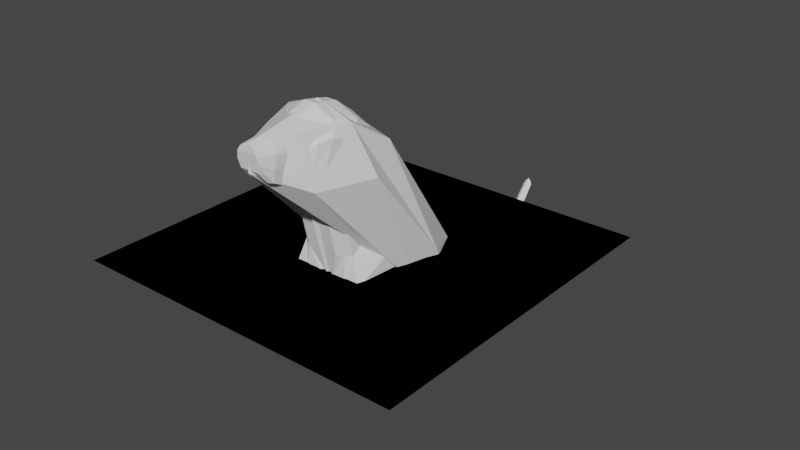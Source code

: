 # Source: dog.blend  (saved by Blender 2.80.75; exported with 4.5.12 LTS)
import bpy
from mathutils import Matrix  # noqa: F401  (used for matrix-valued properties, if any)

bpy.ops.wm.read_factory_settings(use_empty=True)
scene = bpy.context.scene
scene.name = 'Scene'

# ---- collections
col_collection = bpy.data.collections.new('Collection'); scene.collection.children.link(col_collection)

# ---- materials (node trees are filled in below, after node groups)
mat_material = bpy.data.materials.new('Material')
mat_material.alpha_threshold = 0.0
mat_material.use_transparent_shadow = False
mat_material.line_color = (0.0, 0.0, 0.0, 1.0)

# ---- material node trees
mat_material.use_nodes = True; mat_material.node_tree.nodes.clear()
_N = mat_material.node_tree.nodes; _L = mat_material.node_tree.links
n0 = _N.new('ShaderNodeOutputMaterial'); n0.name = 'Material Output'; n0.location = (300, 300)
n1 = _N.new('ShaderNodeBsdfPrincipled'); n1.name = 'Principled BSDF'; n1.location = (10, 300)
n1.distribution = 'GGX'
n1.subsurface_method = 'BURLEY'
n1.inputs[2].default_value = 0.4
n1.inputs[3].default_value = 1.45
n1.inputs[27].default_value = (0.0, 0.0, 0.0, 1.0)
n1.inputs[28].default_value = 1.0
_L.new(n1.outputs[0], n0.inputs[0])
n0.is_active_output = True

# ---- world
world_world = bpy.data.worlds.new('World'); scene.world = world_world
world_world.use_nodes = True; world_world.node_tree.nodes.clear()
_N = world_world.node_tree.nodes; _L = world_world.node_tree.links
n0 = _N.new('ShaderNodeOutputWorld'); n0.name = 'World Output'; n0.location = (300, 300)
n1 = _N.new('ShaderNodeBackground'); n1.name = 'Background'; n1.location = (10, 300)
n1.inputs[0].default_value = (0.05088, 0.05088, 0.05088, 1.0)
_L.new(n1.outputs[0], n0.inputs[0])
n0.is_active_output = True
world_world.color = (0.05088, 0.05088, 0.05088)
world_world.use_sun_shadow = False
world_world.sun_shadow_jitter_overblur = 0.0

# ---- meshes
me_cube = bpy.data.meshes.new('Cube')
me_cube.from_pydata([(0.1437, 0.1517, 0.3106), (0.1818, 0.6049, -0.6598), (0.1075, -0.5606, 0.8576), (0.1721, -0.1346, -0.1481), (0.2673, 0.3998, -0.6202), (0.2325, 0.06071, -0.4514), (0.2016, -0.3244, 0.8662), (0.2364, -0.09342, 0.7185), (0.0, 0.7473, -0.6598), (0.0, -0.78, 0.8549), (0.0, -0.3053, -0.03994), (0.0, 0.177, 0.339), (0.0, 0.3966, -0.6202), (0.0, 0.05438, -0.4514), (0.0, -0.09658, 0.7916), (0.0, -0.3307, 0.9393), (0.2425, 0.3728, 0.003644), (0.2135, 0.6075, -0.365), (0.176, -0.5527, 0.576), (0.1821, -0.1998, 0.1383), (0.0, 0.5152, 0.003644), (0.0, 0.75, -0.365), (0.0, -0.7932, 0.7105), (0.0, -0.4108, 0.3595), (0.328, 0.1756, 0.03529), (0.2989, 0.3391, -0.3492), (0.2931, -0.2426, 0.5813), (0.2641, 0.06071, -0.1302), (-1.0, -1.0, 0.0), (1.0, -1.0, 0.0), (-1.0, 1.0, 0.0), (1.0, 1.0, 0.0)], [], [(16, 0, 7, 24), (0, 11, 14, 7), (24, 7, 6, 26), (13, 5, 3, 10), (26, 6, 2, 18), (20, 11, 0, 16), (8, 1, 4, 12), (7, 14, 15, 6), (18, 2, 9, 22), (6, 15, 9, 2), (12, 4, 5, 13), (3, 19, 23, 10), (19, 18, 22, 23), (8, 21, 17, 1), (21, 20, 16, 17), (5, 27, 19, 3), (27, 26, 18, 19), (4, 25, 27, 5), (25, 24, 26, 27), (1, 17, 25, 4), (17, 16, 24, 25), (28, 29, 31, 30)])
_uv = me_cube.uv_layers.new(name='UVMap')
_uv.uv.foreach_set('vector', [0.2917, 0.5, 0.375, 0.5, 0.375, 0.5833, 0.2917, 0.5833, 0.375, 0.0, 0.5, 0.0, 0.5, 0.08333, 0.375, 0.08333, 0.2917, 0.5833, 0.375, 0.5833, 0.375, 0.6667, 0.2917, 0.6667, 0.5, 0.9167, 0.625, 0.9167, 0.625, 1.0, 0.5, 1.0, 0.2917, 0.6667, 0.375, 0.6667, 0.375, 0.75, 0.2917, 0.75, 0.7917, 0.625, 0.875, 0.625, 0.875, 0.75, 0.7917, 0.75, 0.5, 0.75, 0.625, 0.75, 0.625, 0.8333, 0.5, 0.8333, 0.375, 0.08333, 0.5, 0.08333, 0.5, 0.1667, 0.375, 0.1667, 0.5417, 0.25, 0.625, 0.25, 0.625, 0.375, 0.5417, 0.375, 0.375, 0.1667, 0.5, 0.1667, 0.5, 0.25, 0.375, 0.25, 0.5, 0.8333, 0.625, 0.8333, 0.625, 0.9167, 0.5, 0.9167, 0.375, 0.25, 0.4583, 0.25, 0.4583, 0.375, 0.375, 0.375, 0.4583, 0.25, 0.5417, 0.25, 0.5417, 0.375, 0.4583, 0.375, 0.625, 0.625, 0.7083, 0.625, 0.7083, 0.75, 0.625, 0.75, 0.7083, 0.625, 0.7917, 0.625, 0.7917, 0.75, 0.7083, 0.75, 0.125, 0.6667, 0.2083, 0.6667, 0.2083, 0.75, 0.125, 0.75, 0.2083, 0.6667, 0.2917, 0.6667, 0.2917, 0.75, 0.2083, 0.75, 0.125, 0.5833, 0.2083, 0.5833, 0.2083, 0.6667, 0.125, 0.6667, 0.2083, 0.5833, 0.2917, 0.5833, 0.2917, 0.6667, 0.2083, 0.6667, 0.125, 0.5, 0.2083, 0.5, 0.2083, 0.5833, 0.125, 0.5833, 0.2083, 0.5, 0.2917, 0.5, 0.2917, 0.5833, 0.2083, 0.5833, 0.0, 0.0, 1.0, 0.0, 1.0, 1.0, 0.0, 1.0])
me_cube.materials.append(mat_material)
me_cube.use_remesh_preserve_volume = False
me_cube.use_remesh_preserve_attributes = False
me_cube.use_mirror_vertex_groups = False
me_cube.update()
me_plane = bpy.data.meshes.new('Plane')
me_plane.from_pydata([(-0.5718, 0.3344, 0.0), (-0.3282, 0.7234, -1.003e-07), (-0.6411, 0.7307, 0.0), (-0.4862, 0.7782, 0.0), (-0.3772, -0.01669, 0.0), (0.0558, 0.4731, 0.0), (-0.04511, -0.294, 0.0), (0.2853, 0.1996, -5.396e-08), (0.1293, -0.3378, 8.526e-08), (0.4227, 0.07868, -4.358e-08), (0.4387, -0.4096, 1.086e-07), (0.7378, -0.09715, -1.98e-08), (0.4985, -0.4415, 1.131e-07), (0.8275, -0.1356, -1.302e-08), (0.5303, -0.4747, 1.155e-07), (0.9063, -0.24, -7.077e-09), (0.5633, -0.5172, 1.18e-07), (0.9392, -0.3884, -4.588e-09), (0.5816, -0.5669, 1.194e-07), (0.9103, -0.4755, -6.772e-09), (0.6152, -0.6484, 1.219e-07), (0.8586, -0.5506, -1.067e-08), (0.6598, -0.7357, 1.253e-07), (0.8597, -0.6793, -1.059e-08), (0.722, -0.7857, 1.3e-07), (0.8561, -0.7903, 0.0), (0.284, -0.3737, 9.694e-08), (0.6123, -0.003132, -2.927e-08), (-0.5489, 0.3446, -0.213), (-0.3585, 0.6844, -0.1458), (-0.6411, 0.6844, -0.213), (-0.5304, 0.748, -0.2006), (-0.3543, -0.01669, -0.2398), (0.0211, 0.4162, -0.1519), (-0.03189, -0.314, -0.2115), (0.2306, 0.1996, -0.2131), (0.1293, -0.2864, -0.1584), (0.3679, 0.07868, -0.1333), (0.4387, -0.3582, -0.1436), (0.683, -0.09715, -0.1333), (0.4985, -0.4057, -0.1496), (0.7727, -0.1356, -0.1512), (0.5303, -0.4389, -0.156), (0.8515, -0.24, -0.1661), (0.5633, -0.4814, -0.1413), (0.8845, -0.3884, -0.1437), (0.5816, -0.5137, -0.1053), (0.8555, -0.4755, -0.116), (0.6152, -0.631, -0.08713), (0.8339, -0.5506, -0.07117), (0.6598, -0.7183, -0.08713), (0.8248, -0.6793, -0.07117), (0.722, -0.7684, -0.07135), (0.8167, -0.7958, -0.05557), (0.284, -0.3223, -0.1584), (0.5575, -0.003132, -0.1333), (0.8275, -0.1356, -0.03178), (0.9063, -0.24, -0.03178), (-0.03189, -0.314, -0.03178), (-0.3543, -0.01669, -0.09227), (0.722, -0.7857, -0.02852), (0.6598, -0.7357, -0.03178), (0.05435, 0.4532, -0.08215), (0.2853, 0.1996, -0.03178), (0.8597, -0.6793, -0.03178), (0.8457, -0.7938, -0.03178), (0.5633, -0.5172, -0.03178), (0.5303, -0.4747, -0.03178), (0.284, -0.3737, -0.09029), (0.1293, -0.3378, -0.09029), (0.9392, -0.3884, -0.03178), (0.6123, -0.003132, -0.06708), (0.7378, -0.09715, -0.06708), (0.4227, 0.07868, -0.06708), (0.5816, -0.5669, -0.03178), (-0.5489, 0.3344, -0.05743), (-0.6411, 0.7307, -0.05743), (0.9103, -0.4755, -0.03178), (0.4387, -0.4096, -0.09029), (-0.5144, 0.7764, -0.03178), (-0.3282, 0.7234, -0.04737), (0.6152, -0.6484, -0.03178), (0.8586, -0.5506, -0.03178), (0.4985, -0.4415, -0.03178), (-0.8693, 0.7319, -0.1996), (-0.809, 0.615, -0.2004), (-0.809, 0.615, -0.06994), (-0.8693, 0.7319, -0.07347), (-0.7043, 0.7501, -0.08231), (-0.7043, 0.7501, -0.1834), (-0.6594, 0.3523, -0.1829), (-0.6594, 0.3523, -0.08841), (-0.8706, 0.4997, -0.1981), (-0.8124, 0.4729, -0.1879), (-0.8124, 0.4729, -0.08384), (-0.8706, 0.4997, -0.074), (-0.4257, 0.1827, 0.0), (-0.1689, 0.6309, 0.0), (-0.4028, 0.1827, -0.2398), (-0.1896, 0.5794, -0.1338), (-0.1689, 0.6309, -0.04737), (-0.4028, 0.1827, -0.09227), (-0.7931, 0.04626, -0.2182), (-0.7931, 0.04626, -0.1171), (-0.8262, 0.09394, -0.2202), (-0.8262, 0.09394, -0.1129), (-0.5877, 0.1693, -0.09227), (-0.5877, 0.1693, -0.2398), (-0.566, 0.07983, -0.1118), (-0.566, 0.07983, -0.2203), (-0.7477, 0.1076, -0.1129), (-0.7127, 0.06892, -0.1271), (-0.7127, 0.06892, -0.206), (-0.7477, 0.1076, -0.2202), (-0.6051, 0.7459, 0.0), (0.7667, -0.7904, 0.0), (0.8114, -0.7951, 0.0), (-0.4753, 0.4641, -0.2365), (-0.4018, 0.5937, -0.2309), (-0.5691, 0.7316, -0.2118), (-0.6051, 0.6996, -0.2219), (-0.2124, 0.1402, -0.2508), (-0.08429, 0.2947, -0.2596), (0.07385, -0.1428, -0.2278), (0.1796, 0.02839, -0.2441), (0.2271, -0.1647, -0.1658), (0.3249, -0.043, -0.1732), (0.5384, -0.2712, -0.1658), (0.6381, -0.1842, -0.1732), (0.6082, -0.3395, -0.1903), (0.7178, -0.2376, -0.1944), (0.6556, -0.3965, -0.1996), (0.7809, -0.3182, -0.2065), (0.6886, -0.4742, -0.1823), (0.8139, -0.4313, -0.1867), (0.6912, -0.5364, -0.1523), (0.8007, -0.506, -0.1578), (0.6963, -0.6158, -0.09188), (0.7775, -0.5832, -0.09188), (0.7264, -0.7169, -0.09188), (0.7931, -0.6981, -0.08748), (0.7667, -0.7904, -0.06926), (0.8023, -0.7951, -0.06242), (0.3934, -0.2159, -0.1658), (0.5029, -0.1095, -0.1732), (0.8105, -0.7951, -0.02738), (0.7667, -0.7904, -0.02817), (-0.5912, 0.7607, -0.04423), (-0.5562, 0.776, -0.05044), (-0.3248, 0.3321, -0.2398), (-0.2469, 0.4815, -0.2398), (-0.8673, 0.4105, -0.1752), (-0.8232, 0.4276, -0.1687), (-0.8232, 0.4276, -0.0995), (-0.8673, 0.4105, -0.09266), (-0.8264, 0.0001968, -0.2125), (-0.8264, 0.0001968, -0.1272), (-0.8594, 0.04438, -0.2202), (-0.8594, 0.04438, -0.1129), (-0.8342, -0.04314, -0.203), (-0.8342, -0.04314, -0.1414), (-0.8593, -0.05356, -0.2149), (-0.8593, -0.05356, -0.1206), (0.5303, -0.4568, -0.09391), (0.8348, -0.7947, -0.04368), (0.258, 0.1996, -0.1224), (0.6598, -0.7357, -0.06183), (-0.3543, -0.01669, -0.166), (0.8789, -0.24, -0.09896), (0.8001, -0.1356, -0.09148), (-0.03189, -0.314, -0.1217), (0.722, -0.7857, -0.05394), (0.03772, 0.4347, -0.117), (0.8474, -0.6793, -0.05147), (0.5633, -0.4993, -0.08654), (0.284, -0.348, -0.1243), (0.5849, -0.003132, -0.1002), (0.5816, -0.549, -0.07093), (-0.5489, 0.3235, -0.1352), (0.4387, -0.3839, -0.117), (-0.5116, 0.778, -0.1162), (0.6152, -0.6484, -0.06183), (0.4985, -0.4236, -0.09067), (0.1293, -0.3121, -0.1243), (0.9118, -0.3884, -0.08776), (0.7104, -0.09715, -0.1002), (0.3953, 0.07868, -0.1002), (-0.6411, 0.7075, -0.1352), (0.8829, -0.4755, -0.07388), (-0.3386, 0.7053, -0.09059), (0.8463, -0.5506, -0.05147), (-0.7995, 0.638, -0.1352), (-0.8635, 0.7234, -0.1364), (-0.6666, 0.3405, -0.1357), (-0.7161, 0.7394, -0.1331), (-0.8035, 0.4686, -0.136), (-0.8646, 0.5058, -0.1359), (-0.1792, 0.6051, -0.09059), (-0.4028, 0.1827, -0.166), (-0.7646, 0.03293, -0.1676), (-0.8259, 0.1094, -0.166), (-0.5498, 0.04575, -0.166), (-0.5803, 0.162, -0.166), (-0.664, 0.04918, -0.166), (-0.7179, 0.1283, -0.166), (0.7667, -0.7904, -0.05052), (0.8065, -0.7951, -0.0471), (-0.5691, 0.78, -0.1261), (-0.6051, 0.7564, -0.1354), (-0.8215, 0.4145, -0.1339), (-0.8673, 0.4003, -0.1339), (-0.8066, -0.01608, -0.1705), (-0.8716, 0.04128, -0.166), (-0.8279, -0.07568, -0.1738), (-0.8631, -0.08121, -0.1676), (-0.8279, -0.07568, -0.1738), (-0.1316, 1.525, 0.0), (-0.1452, 1.521, -0.0149), (-0.1631, 1.515, -0.02532), (-0.1537, 1.534, 0.0), (-0.1956, 1.516, 0.0), (-0.1835, 1.518, -0.01753), (-0.3605, 1.365, 0.0), (-0.503, 1.146, 0.0), (-0.5703, 0.9459, 0.0), (-0.5245, 0.9706, -0.03658), (-0.4597, 1.165, -0.03283), (-0.34, 1.364, -0.02907), (-0.3561, 1.369, -0.01815), (-0.4885, 1.154, -0.02489), (-0.5583, 0.9574, -0.03163), (-0.4869, 0.9724, 0.0), (-0.426, 1.167, 0.0), (-0.3115, 1.355, 0.0), (-0.3141, 1.354, -0.01001), (-0.4275, 1.166, -0.01376), (-0.4872, 0.971, -0.01752)], [], [(27, 71, 73, 9), (1, 80, 79, 3), (18, 74, 81, 20), (114, 147, 76, 2), (21, 82, 77, 19), (10, 78, 83, 12), (13, 56, 72, 11), (96, 101, 59, 4), (20, 81, 61, 22), (97, 100, 80, 1), (23, 64, 82, 21), (12, 83, 67, 14), (116, 145, 65, 25), (118, 119, 31, 29), (149, 121, 32, 98), (121, 123, 34, 32), (123, 125, 36, 34), (143, 127, 38, 54), (127, 129, 40, 38), (129, 131, 42, 40), (131, 133, 44, 42), (133, 135, 46, 44), (135, 137, 48, 46), (137, 139, 50, 48), (139, 141, 52, 50), (125, 143, 54, 36), (168, 43, 41, 169), (167, 32, 34, 170), (166, 50, 52, 171), (165, 35, 33, 172), (164, 53, 51, 173), (163, 42, 44, 174), (183, 36, 54, 175), (184, 45, 43, 168), (170, 34, 36, 183), (185, 39, 55, 176), (186, 37, 35, 165), (174, 44, 46, 177), (194, 192, 87, 88), (188, 47, 45, 184), (175, 54, 38, 179), (176, 55, 37, 186), (189, 29, 31, 180), (177, 46, 48, 181), (208, 120, 30, 187), (190, 49, 47, 188), (179, 38, 40, 182), (169, 41, 39, 185), (204, 200, 105, 110), (181, 48, 50, 166), (197, 99, 29, 189), (173, 51, 49, 190), (182, 40, 42, 163), (206, 142, 53, 164), (26, 68, 78, 10), (19, 77, 70, 17), (2, 76, 75, 0), (16, 66, 74, 18), (9, 73, 63, 7), (11, 72, 71, 27), (6, 58, 69, 8), (17, 70, 57, 15), (8, 69, 68, 26), (14, 67, 66, 16), (25, 65, 64, 23), (7, 63, 62, 5), (22, 61, 60, 24), (4, 59, 58, 6), (15, 57, 56, 13), (87, 95, 94, 86), (193, 191, 85, 90), (90, 85, 84, 89), (88, 87, 86, 91), (76, 88, 91, 75), (28, 90, 89, 30), (178, 193, 90, 28), (187, 194, 88, 76), (95, 154, 153, 94), (191, 195, 93, 85), (192, 196, 95, 87), (85, 93, 92, 84), (172, 33, 99, 197), (178, 28, 98, 198), (117, 149, 98, 28), (5, 62, 100, 97), (0, 75, 101, 96), (105, 158, 156, 103), (110, 105, 103, 111), (203, 199, 102, 112), (112, 102, 104, 113), (32, 109, 107, 98), (167, 201, 109, 32), (101, 106, 108, 59), (198, 202, 106, 101), (109, 112, 113, 107), (201, 203, 112, 109), (106, 110, 111, 108), (202, 204, 110, 106), (29, 99, 150, 118), (118, 150, 149, 117), (171, 52, 141, 205), (205, 141, 142, 206), (180, 31, 119, 207), (207, 119, 120, 208), (37, 55, 144, 126), (126, 144, 143, 125), (51, 53, 142, 140), (140, 142, 141, 139), (49, 51, 140, 138), (138, 140, 139, 137), (47, 49, 138, 136), (136, 138, 137, 135), (45, 47, 136, 134), (134, 136, 135, 133), (43, 45, 134, 132), (132, 134, 133, 131), (41, 43, 132, 130), (130, 132, 131, 129), (39, 41, 130, 128), (128, 130, 129, 127), (55, 39, 128, 144), (144, 128, 127, 143), (35, 37, 126, 124), (124, 126, 125, 123), (33, 35, 124, 122), (122, 124, 123, 121), (99, 33, 122, 150), (150, 122, 121, 149), (28, 30, 120, 117), (117, 120, 119, 118), (24, 60, 146, 115), (115, 146, 145, 116), (222, 220, 221, 228), (228, 221, 218, 227), (210, 151, 152, 209), (195, 209, 152, 93), (196, 210, 154, 95), (93, 152, 151, 92), (158, 162, 160, 156), (199, 211, 155, 102), (200, 212, 158, 105), (102, 155, 157, 104), (214, 161, 159, 213), (211, 213, 159, 155), (212, 214, 162, 158), (155, 159, 161, 157), (157, 161, 214, 212), (156, 160, 213, 211), (162, 214, 213, 160), (104, 157, 212, 200), (103, 156, 211, 199), (92, 151, 210, 196), (94, 153, 209, 195), (154, 210, 209, 153), (148, 207, 208, 147), (79, 180, 207, 148), (146, 205, 206, 145), (60, 171, 205, 146), (107, 113, 204, 202), (108, 111, 203, 201), (98, 107, 202, 198), (59, 108, 201, 167), (111, 103, 199, 203), (75, 178, 198, 101), (62, 172, 197, 100), (84, 92, 196, 192), (86, 94, 195, 191), (30, 89, 194, 187), (75, 91, 193, 178), (91, 86, 191, 193), (145, 206, 164, 65), (83, 182, 163, 67), (64, 173, 190, 82), (100, 197, 189, 80), (81, 181, 166, 61), (113, 104, 200, 204), (56, 169, 185, 72), (78, 179, 182, 83), (82, 190, 188, 77), (147, 208, 187, 76), (74, 177, 181, 81), (80, 189, 180, 79), (71, 176, 186, 73), (68, 175, 179, 78), (77, 188, 184, 70), (89, 84, 192, 194), (66, 174, 177, 74), (73, 186, 165, 63), (72, 185, 176, 71), (58, 170, 183, 69), (70, 184, 168, 57), (69, 183, 175, 68), (67, 163, 174, 66), (65, 164, 173, 64), (63, 165, 172, 62), (61, 166, 171, 60), (59, 167, 170, 58), (57, 168, 169, 56), (216, 217, 218, 219), (219, 218, 221, 220), (234, 217, 216, 233), (227, 218, 217, 234), (148, 225, 236, 79), (225, 226, 235, 236), (226, 227, 234, 235), (79, 236, 231, 3), (236, 235, 232, 231), (235, 234, 233, 232), (147, 230, 225, 148), (230, 229, 226, 225), (229, 228, 227, 226), (114, 224, 230, 147), (224, 223, 229, 230), (223, 222, 228, 229)])
_uv = me_plane.uv_layers.new(name='UVMap')
_uv.uv.foreach_set('vector', [1.0, 0.0, 1.0, 0.0, 1.0, 0.0, 1.0, 0.0, 1.0, 0.0, 1.0, 0.0, 1.0, 1.0, 1.0, 1.0, 0.0, 0.0, 0.0, 0.0, 0.0, 0.0, 0.0, 0.0, 0.3333, 1.0, 0.3333, 1.0, 0.0, 1.0, 0.0, 1.0, 1.0, 0.0, 1.0, 0.0, 1.0, 0.0, 1.0, 0.0, 0.0, 0.0, 0.0, 0.0, 0.0, 0.0, 0.0, 0.0, 1.0, 0.0, 1.0, 0.0, 1.0, 0.0, 1.0, 0.0, 0.0, 0.0, 0.0, 0.0, 0.0, 0.0, 0.0, 0.0, 0.0, 0.0, 0.0, 0.0, 0.0, 0.0, 0.0, 0.0, 1.0, 0.0, 1.0, 0.0, 1.0, 0.0, 1.0, 0.0, 1.0, 0.0, 1.0, 0.0, 1.0, 0.0, 1.0, 0.0, 0.0, 0.0, 0.0, 0.0, 0.0, 0.0, 0.0, 0.0, 0.6667, 0.0, 0.6667, 0.0, 1.0, 0.0, 1.0, 0.0, 0.6667, 0.0, 0.6667, 1.0, 1.0, 1.0, 1.0, 0.0, 0.3333, 0.0, 0.3333, 0.0, 0.0, 0.0, 0.0, 0.0, 0.3333, 0.0, 0.3333, 0.0, 0.0, 0.0, 0.0, 0.0, 0.3333, 0.0, 0.3333, 0.0, 0.0, 0.0, 0.0, 0.0, 0.3333, 0.0, 0.3333, 0.0, 0.0, 0.0, 0.0, 0.0, 0.3333, 0.0, 0.3333, 0.0, 0.0, 0.0, 0.0, 0.0, 0.3333, 0.0, 0.3333, 0.0, 0.0, 0.0, 0.0, 0.0, 0.3333, 0.0, 0.3333, 0.0, 0.0, 0.0, 0.0, 0.0, 0.3333, 0.0, 0.3333, 0.0, 0.0, 0.0, 0.0, 0.0, 0.3333, 0.0, 0.3333, 0.0, 0.0, 0.0, 0.0, 0.0, 0.3333, 0.0, 0.3333, 0.0, 0.0, 0.0, 0.0, 0.0, 0.3333, 0.0, 0.3333, 0.0, 0.0, 0.0, 0.0, 0.0, 0.3333, 0.0, 0.3333, 0.0, 0.0, 0.0, 0.0, 0.0, 1.0, 0.0, 1.0, 0.0, 1.0, 0.0, 1.0, 0.0, 0.0, 0.0, 0.0, 0.0, 0.0, 0.0, 0.0, 0.0, 0.0, 0.0, 0.0, 0.0, 0.0, 0.0, 0.0, 0.0, 1.0, 0.0, 1.0, 0.0, 1.0, 0.0, 1.0, 0.0, 1.0, 0.0, 1.0, 0.0, 1.0, 0.0, 1.0, 0.0, 0.0, 0.0, 0.0, 0.0, 0.0, 0.0, 0.0, 0.0, 0.0, 0.0, 0.0, 0.0, 0.0, 0.0, 0.0, 0.0, 1.0, 0.0, 1.0, 0.0, 1.0, 0.0, 1.0, 0.0, 0.0, 0.0, 0.0, 0.0, 0.0, 0.0, 0.0, 0.0, 1.0, 0.0, 1.0, 0.0, 1.0, 0.0, 1.0, 0.0, 1.0, 0.0, 1.0, 0.0, 1.0, 0.0, 1.0, 0.0, 0.0, 0.0, 0.0, 0.0, 0.0, 0.0, 0.0, 0.0, 0.0, 1.0, 0.0, 1.0, 0.0, 1.0, 0.0, 1.0, 1.0, 0.0, 1.0, 0.0, 1.0, 0.0, 1.0, 0.0, 0.0, 0.0, 0.0, 0.0, 0.0, 0.0, 0.0, 0.0, 1.0, 0.0, 1.0, 0.0, 1.0, 0.0, 1.0, 0.0, 1.0, 0.0, 1.0, 0.0, 1.0, 1.0, 1.0, 1.0, 0.0, 0.0, 0.0, 0.0, 0.0, 0.0, 0.0, 0.0, 0.3333, 1.0, 0.3333, 1.0, 0.0, 1.0, 0.0, 1.0, 1.0, 0.0, 1.0, 0.0, 1.0, 0.0, 1.0, 0.0, 0.0, 0.0, 0.0, 0.0, 0.0, 0.0, 0.0, 0.0, 1.0, 0.0, 1.0, 0.0, 1.0, 0.0, 1.0, 0.0, 0.0, 0.0, 0.0, 0.0, 0.0, 0.0, 0.0, 0.0, 0.0, 0.0, 0.0, 0.0, 0.0, 0.0, 0.0, 0.0, 1.0, 0.0, 1.0, 0.0, 1.0, 0.0, 1.0, 0.0, 1.0, 0.0, 1.0, 0.0, 1.0, 0.0, 1.0, 0.0, 0.0, 0.0, 0.0, 0.0, 0.0, 0.0, 0.0, 0.0, 0.6667, 0.0, 0.6667, 0.0, 1.0, 0.0, 1.0, 0.0, 0.0, 0.0, 0.0, 0.0, 0.0, 0.0, 0.0, 0.0, 1.0, 0.0, 1.0, 0.0, 1.0, 0.0, 1.0, 0.0, 0.0, 1.0, 0.0, 1.0, 0.0, 0.0, 0.0, 0.0, 0.0, 0.0, 0.0, 0.0, 0.0, 0.0, 0.0, 0.0, 1.0, 0.0, 1.0, 0.0, 1.0, 0.0, 1.0, 0.0, 1.0, 0.0, 1.0, 0.0, 1.0, 0.0, 1.0, 0.0, 0.0, 0.0, 0.0, 0.0, 0.0, 0.0, 0.0, 0.0, 1.0, 0.0, 1.0, 0.0, 1.0, 0.0, 1.0, 0.0, 0.0, 0.0, 0.0, 0.0, 0.0, 0.0, 0.0, 0.0, 0.0, 0.0, 0.0, 0.0, 0.0, 0.0, 0.0, 0.0, 1.0, 0.0, 1.0, 0.0, 1.0, 0.0, 1.0, 0.0, 1.0, 0.0, 1.0, 0.0, 1.0, 0.0, 1.0, 0.0, 0.0, 0.0, 0.0, 0.0, 0.0, 0.0, 0.0, 0.0, 0.0, 0.0, 0.0, 0.0, 0.0, 0.0, 0.0, 0.0, 1.0, 0.0, 1.0, 0.0, 1.0, 0.0, 1.0, 0.0, 0.0, 1.0, 0.0, 1.0, 0.0, 0.0, 0.0, 0.0, 0.0, 0.0, 0.0, 0.0, 0.0, 0.0, 0.0, 0.0, 0.0, 0.0, 0.0, 0.0, 0.0, 1.0, 0.0, 1.0, 0.0, 1.0, 0.0, 1.0, 0.0, 0.0, 0.0, 0.0, 0.0, 1.0, 0.0, 1.0, 0.0, 0.0, 0.0, 0.0, 0.0, 0.0, 0.0, 0.0, 0.0, 1.0, 0.0, 1.0, 0.0, 0.0, 0.0, 0.0, 0.0, 0.0, 0.0, 0.0, 0.0, 1.0, 0.0, 1.0, 0.0, 1.0, 0.0, 1.0, 0.0, 1.0, 0.0, 1.0, 0.0, 0.0, 0.0, 0.0, 0.0, 0.0, 0.0, 0.0, 0.0, 0.0, 0.0, 0.0, 0.0, 1.0, 0.0, 1.0, 0.0, 1.0, 0.0, 1.0, 0.0, 0.0, 0.0, 0.0, 0.0, 1.0, 0.0, 1.0, 1.0, 0.0, 1.0, 0.0, 1.0, 0.0, 1.0, 0.0, 0.0, 0.0, 0.0, 0.0, 0.0, 0.0, 0.0, 0.0, 0.3333, 0.0, 0.3333, 0.0, 0.0, 0.0, 0.0, 0.0, 1.0, 0.0, 1.0, 0.0, 1.0, 0.0, 1.0, 0.0, 0.0, 0.0, 0.0, 0.0, 0.0, 0.0, 0.0, 0.0, 0.0, 0.0, 0.0, 0.0, 0.0, 0.0, 0.0, 0.0, 0.0, 0.0, 0.0, 0.0, 0.0, 0.0, 0.0, 0.0, 0.0, 0.0, 0.0, 0.0, 0.0, 0.0, 0.0, 0.0, 0.0, 0.0, 0.0, 0.0, 0.0, 0.0, 0.0, 0.0, 0.0, 0.0, 0.0, 0.0, 0.0, 0.0, 0.0, 0.0, 0.0, 0.0, 0.0, 0.0, 0.0, 0.0, 0.0, 0.0, 0.0, 0.0, 0.0, 0.0, 0.0, 0.0, 0.0, 0.0, 0.0, 0.0, 0.0, 0.0, 0.0, 0.0, 0.0, 0.0, 0.0, 0.0, 0.0, 0.0, 0.0, 0.0, 0.0, 0.0, 0.0, 0.0, 0.0, 0.0, 0.0, 0.0, 0.0, 0.0, 0.0, 0.0, 0.0, 0.0, 0.0, 0.0, 0.0, 0.0, 0.0, 0.0, 0.0, 0.0, 0.0, 0.0, 0.0, 0.0, 1.0, 0.0, 1.0, 0.0, 0.6667, 0.0, 0.6667, 0.0, 0.6667, 0.0, 0.6667, 0.0, 0.3333, 0.0, 0.3333, 0.0, 0.0, 0.0, 0.0, 0.0, 0.3333, 0.0, 0.3333, 0.0, 0.3333, 0.0, 0.3333, 0.0, 0.6667, 0.0, 0.6667, 0.0, 1.0, 1.0, 1.0, 1.0, 0.6667, 1.0, 0.6667, 1.0, 0.6667, 1.0, 0.6667, 1.0, 0.3333, 1.0, 0.3333, 1.0, 1.0, 0.0, 1.0, 0.0, 0.6667, 0.0, 0.6667, 0.0, 0.6667, 0.0, 0.6667, 0.0, 0.3333, 0.0, 0.3333, 0.0, 1.0, 0.0, 1.0, 0.0, 0.6667, 0.0, 0.6667, 0.0, 0.6667, 0.0, 0.6667, 0.0, 0.3333, 0.0, 0.3333, 0.0, 1.0, 0.0, 1.0, 0.0, 0.6667, 0.0, 0.6667, 0.0, 0.6667, 0.0, 0.6667, 0.0, 0.3333, 0.0, 0.3333, 0.0, 1.0, 0.0, 1.0, 0.0, 0.6667, 0.0, 0.6667, 0.0, 0.6667, 0.0, 0.6667, 0.0, 0.3333, 0.0, 0.3333, 0.0, 1.0, 0.0, 1.0, 0.0, 0.6667, 0.0, 0.6667, 0.0, 0.6667, 0.0, 0.6667, 0.0, 0.3333, 0.0, 0.3333, 0.0, 1.0, 0.0, 1.0, 0.0, 0.6667, 0.0, 0.6667, 0.0, 0.6667, 0.0, 0.6667, 0.0, 0.3333, 0.0, 0.3333, 0.0, 1.0, 0.0, 1.0, 0.0, 0.6667, 0.0, 0.6667, 0.0, 0.6667, 0.0, 0.6667, 0.0, 0.3333, 0.0, 0.3333, 0.0, 1.0, 0.0, 1.0, 0.0, 0.6667, 0.0, 0.6667, 0.0, 0.6667, 0.0, 0.6667, 0.0, 0.3333, 0.0, 0.3333, 0.0, 1.0, 0.0, 1.0, 0.0, 0.6667, 0.0, 0.6667, 0.0, 0.6667, 0.0, 0.6667, 0.0, 0.3333, 0.0, 0.3333, 0.0, 1.0, 0.0, 1.0, 0.0, 0.6667, 0.0, 0.6667, 0.0, 0.6667, 0.0, 0.6667, 0.0, 0.3333, 0.0, 0.3333, 0.0, 1.0, 0.0, 1.0, 0.0, 0.6667, 0.0, 0.6667, 0.0, 0.6667, 0.0, 0.6667, 0.0, 0.3333, 0.0, 0.3333, 0.0, 1.0, 0.0, 1.0, 0.0, 0.6667, 0.0, 0.6667, 0.0, 0.6667, 0.0, 0.6667, 0.0, 0.3333, 0.0, 0.3333, 0.0, 0.0, 0.0, 0.0, 1.0, 0.3333, 1.0, 0.3333, 0.0, 0.3333, 0.0, 0.3333, 1.0, 0.6667, 1.0, 0.6667, 0.0, 0.0, 0.0, 0.0, 0.0, 0.3333, 0.0, 0.3333, 0.0, 0.3333, 0.0, 0.3333, 0.0, 0.6667, 0.0, 0.6667, 0.0, 0.3333, 1.0, 0.3333, 1.0, 0.3333, 1.0, 0.3333, 1.0, 0.3333, 1.0, 0.3333, 1.0, 0.6667, 1.0, 0.6667, 1.0, 0.0, 1.0, 0.0, 1.0, 0.0, 0.0, 0.0, 0.0, 0.0, 0.0, 0.0, 0.0, 0.0, 0.0, 0.0, 0.0, 0.0, 1.0, 0.0, 1.0, 0.0, 1.0, 0.0, 1.0, 0.0, 0.0, 0.0, 0.0, 0.0, 1.0, 0.0, 1.0, 0.0, 0.0, 0.0, 0.0, 0.0, 0.0, 0.0, 0.0, 0.0, 0.0, 0.0, 0.0, 0.0, 0.0, 0.0, 0.0, 0.0, 0.0, 0.0, 0.0, 0.0, 0.0, 0.0, 0.0, 0.0, 0.0, 0.0, 0.0, 0.0, 0.0, 0.0, 0.0, 0.0, 0.0, 0.0, 0.0, 0.0, 0.0, 0.0, 0.0, 0.0, 0.0, 0.0, 0.0, 0.0, 0.0, 0.0, 0.0, 0.0, 0.0, 0.0, 0.0, 0.0, 0.0, 0.0, 0.0, 0.0, 0.0, 0.0, 0.0, 0.0, 0.0, 0.0, 0.0, 0.0, 0.0, 0.0, 0.0, 0.0, 0.0, 0.0, 0.0, 0.0, 0.0, 0.0, 0.0, 0.0, 0.0, 0.0, 0.0, 0.0, 0.0, 0.0, 0.0, 0.0, 0.0, 0.0, 0.0, 0.0, 0.0, 0.0, 0.0, 0.0, 0.0, 0.0, 0.0, 0.0, 0.0, 0.0, 0.0, 0.0, 0.0, 0.0, 0.0, 0.0, 1.0, 0.0, 1.0, 0.0, 1.0, 0.0, 1.0, 0.0, 0.0, 0.0, 0.0, 0.0, 0.0, 0.0, 0.0, 0.0, 1.0, 0.0, 1.0, 0.0, 0.0, 0.0, 0.0, 0.6667, 1.0, 0.6667, 1.0, 0.3333, 1.0, 0.3333, 1.0, 1.0, 1.0, 1.0, 1.0, 0.6667, 1.0, 0.6667, 1.0, 0.3333, 0.0, 0.3333, 0.0, 0.6667, 0.0, 0.6667, 0.0, 0.0, 0.0, 0.0, 0.0, 0.3333, 0.0, 0.3333, 0.0, 0.0, 0.0, 0.0, 0.0, 0.0, 0.0, 0.0, 0.0, 0.0, 0.0, 0.0, 0.0, 0.0, 0.0, 0.0, 0.0, 0.0, 0.0, 0.0, 0.0, 0.0, 0.0, 0.0, 0.0, 0.0, 0.0, 0.0, 0.0, 0.0, 0.0, 0.0, 0.0, 0.0, 0.0, 0.0, 0.0, 0.0, 0.0, 0.0, 0.0, 0.0, 0.0, 0.0, 0.0, 0.0, 0.0, 0.0, 0.0, 1.0, 0.0, 1.0, 0.0, 1.0, 0.0, 1.0, 0.0, 0.0, 1.0, 0.0, 1.0, 0.0, 1.0, 0.0, 1.0, 0.0, 0.0, 0.0, 0.0, 0.0, 0.0, 0.0, 0.0, 0.0, 1.0, 0.0, 1.0, 0.0, 1.0, 0.0, 1.0, 0.0, 0.0, 0.0, 0.0, 0.0, 0.0, 0.0, 0.0, 0.0, 0.0, 0.0, 0.0, 0.0, 0.0, 0.0, 0.0, 0.6667, 0.0, 0.6667, 0.0, 1.0, 0.0, 1.0, 0.0, 0.0, 0.0, 0.0, 0.0, 0.0, 0.0, 0.0, 0.0, 1.0, 0.0, 1.0, 0.0, 1.0, 0.0, 1.0, 0.0, 1.0, 0.0, 1.0, 0.0, 1.0, 0.0, 1.0, 0.0, 0.0, 0.0, 0.0, 0.0, 0.0, 0.0, 0.0, 0.0, 0.0, 0.0, 0.0, 0.0, 0.0, 0.0, 0.0, 0.0, 1.0, 0.0, 1.0, 0.0, 1.0, 0.0, 1.0, 0.0, 0.0, 0.0, 0.0, 0.0, 0.0, 0.0, 0.0, 0.0, 1.0, 0.0, 1.0, 0.0, 1.0, 0.0, 1.0, 0.0, 0.3333, 1.0, 0.3333, 1.0, 0.0, 1.0, 0.0, 1.0, 0.0, 0.0, 0.0, 0.0, 0.0, 0.0, 0.0, 0.0, 1.0, 0.0, 1.0, 0.0, 1.0, 1.0, 1.0, 1.0, 1.0, 0.0, 1.0, 0.0, 1.0, 0.0, 1.0, 0.0, 0.0, 0.0, 0.0, 0.0, 0.0, 0.0, 0.0, 0.0, 1.0, 0.0, 1.0, 0.0, 1.0, 0.0, 1.0, 0.0, 0.0, 1.0, 0.0, 1.0, 0.0, 1.0, 0.0, 1.0, 0.0, 0.0, 0.0, 0.0, 0.0, 0.0, 0.0, 0.0, 1.0, 0.0, 1.0, 0.0, 1.0, 0.0, 1.0, 0.0, 1.0, 0.0, 1.0, 0.0, 1.0, 0.0, 1.0, 0.0, 0.0, 0.0, 0.0, 0.0, 0.0, 0.0, 0.0, 0.0, 1.0, 0.0, 1.0, 0.0, 1.0, 0.0, 1.0, 0.0, 0.0, 0.0, 0.0, 0.0, 0.0, 0.0, 0.0, 0.0, 0.0, 0.0, 0.0, 0.0, 0.0, 0.0, 0.0, 0.0, 1.0, 0.0, 1.0, 0.0, 1.0, 0.0, 1.0, 0.0, 1.0, 0.0, 1.0, 0.0, 1.0, 0.0, 1.0, 0.0, 0.0, 0.0, 0.0, 0.0, 0.0, 0.0, 0.0, 0.0, 0.0, 0.0, 0.0, 0.0, 0.0, 0.0, 0.0, 0.0, 1.0, 0.0, 1.0, 0.0, 1.0, 0.0, 1.0, 0.0, 1.0, 1.0, 1.0, 1.0, 0.6667, 1.0, 0.6667, 1.0, 0.6667, 1.0, 0.6667, 1.0, 0.3333, 1.0, 0.3333, 1.0, 1.0, 1.0, 1.0, 1.0, 1.0, 1.0, 1.0, 1.0, 0.6667, 1.0, 0.6667, 1.0, 1.0, 1.0, 1.0, 1.0, 0.6667, 1.0, 0.6667, 1.0, 1.0, 1.0, 1.0, 1.0, 0.6667, 1.0, 0.6667, 1.0, 1.0, 1.0, 1.0, 1.0, 0.6667, 1.0, 0.6667, 1.0, 1.0, 1.0, 1.0, 1.0, 1.0, 1.0, 1.0, 1.0, 1.0, 1.0, 1.0, 1.0, 1.0, 1.0, 1.0, 1.0, 1.0, 1.0, 1.0, 1.0, 1.0, 1.0, 1.0, 1.0, 1.0, 1.0, 1.0, 1.0, 0.3333, 1.0, 0.3333, 1.0, 0.6667, 1.0, 0.6667, 1.0, 0.3333, 1.0, 0.3333, 1.0, 0.6667, 1.0, 0.6667, 1.0, 0.3333, 1.0, 0.3333, 1.0, 0.6667, 1.0, 0.6667, 1.0, 0.3333, 1.0, 0.3333, 1.0, 0.3333, 1.0, 0.3333, 1.0, 0.3333, 1.0, 0.3333, 1.0, 0.3333, 1.0, 0.3333, 1.0, 0.3333, 1.0, 0.3333, 1.0, 0.3333, 1.0, 0.3333, 1.0])
me_plane.use_remesh_preserve_volume = False
me_plane.use_remesh_preserve_attributes = False
me_plane.use_mirror_vertex_groups = False
me_plane.update()

# ---- objects
ob_cube = bpy.data.objects.new('Cube', me_cube)
ob_empty = bpy.data.objects.new('Empty', None)
ob_empty_001 = bpy.data.objects.new('Empty.001', None)
ob_empty_002 = bpy.data.objects.new('Empty.002', None)
ob_plane = bpy.data.objects.new('Plane', me_plane)

# ---- transforms, parenting, visibility, modifiers, constraints
ob_cube.location = (0.0, 0.0, 0.0)
ob_cube.lock_rotations_4d = False
ob_cube.empty_display_type = 'ARROWS'
ob_cube.lineart.crease_threshold = 0.0
_m = ob_cube.modifiers.new('Mirror', 'MIRROR')
_m.use_clip = True
ob_empty.location = (-0.04317, 0.8056, 0.0)
ob_empty.rotation_euler = (1.571, -0.0, -0.0)
ob_empty.scale = (0.5582, 0.5582, 0.5582)
ob_empty.empty_display_type = 'IMAGE'
ob_empty.empty_display_size = 5.0
ob_empty.lineart.crease_threshold = 0.0
ob_empty_001.location = (0.0, 0.0, -0.05427)
ob_empty_001.rotation_euler = (1.571, -0.0, 1.571)
ob_empty_001.scale = (-0.7952, 0.7952, 0.7952)
ob_empty_001.empty_display_type = 'IMAGE'
ob_empty_001.empty_display_size = 5.0
ob_empty_001.lineart.crease_threshold = 0.0
ob_empty_002.location = (-0.04375, 0.0, 0.0)
ob_empty_002.rotation_euler = (0.0, -0.0, -0.008901)
ob_empty_002.scale = (0.678, -0.678, 0.678)
ob_empty_002.empty_display_type = 'IMAGE'
ob_empty_002.empty_display_size = 5.0
ob_empty_002.lineart.crease_threshold = 0.0
ob_plane.location = (0.0, 0.0, 0.0)
ob_plane.rotation_euler = (-0.0, -1.571, 0.0)
ob_plane.lineart.crease_threshold = 0.0
_m = ob_plane.modifiers.new('Mirror', 'MIRROR')
_m.use_axis = (False, False, True)
_m.use_clip = True

# ---- collection membership
col_collection.objects.link(ob_cube)
col_collection.objects.link(ob_empty)
col_collection.objects.link(ob_empty_001)
col_collection.objects.link(ob_empty_002)
col_collection.objects.link(ob_plane)

# ---- scene / render settings (as saved in the file)
scene.frame_start = 1; scene.frame_end = 250; scene.frame_set(1)
scene.render.engine = 'BLENDER_EEVEE_NEXT'
scene.cycles.use_denoising = False
scene.cycles.samples = 128
scene.cycles.sampling_pattern = 'TABULATED_SOBOL'
scene.cycles.use_adaptive_sampling = False
scene.cycles.use_light_tree = False
scene.view_settings.view_transform = 'Filmic'
bpy.context.view_layer.update()

# ---- added for rendering (the .blend has no active camera and no usable light): camera, sun
cam_auto = bpy.data.cameras.new('AutoCamera')
cam_auto.lens = 50.0
cam_auto.sensor_width = 36.0
cam_auto.clip_end = 1000.0
ob_auto_camera = bpy.data.objects.new('AutoCamera', cam_auto)
scene.collection.objects.link(ob_auto_camera)
ob_auto_camera.location = (3.42481, -3.84264, 2.77374)
ob_auto_camera.rotation_euler = (1.09748, -7.21219e-08, 0.694738)
scene.camera = ob_auto_camera
light_auto_sun = bpy.data.lights.new('AutoSun', 'SUN')
light_auto_sun.energy = 3.0
light_auto_sun.angle = 0.0523599
ob_auto_sun = bpy.data.objects.new('AutoSun', light_auto_sun)
scene.collection.objects.link(ob_auto_sun)
ob_auto_sun.rotation_euler = (0.872665, 0.174533, 0.523599)
bpy.context.view_layer.update()
